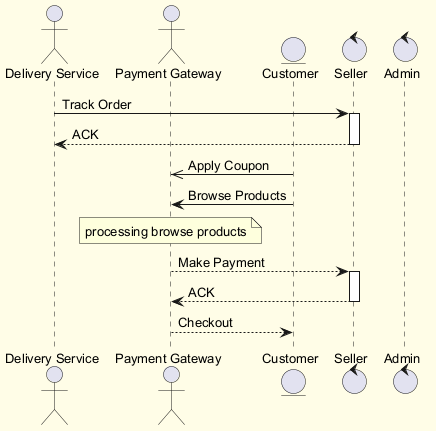

The diagram above was rendered by PlantUML. Its source (embedded in the PNG):
@startuml
skinparam backgroundColor #FFFDE7
skinparam classBackgroundColor #FFF9C4
skinparam classBorderColor #F57F17
skinparam defaultFontSize 13
actor "Delivery Service" as DS
actor "Payment Gateway" as PG
entity "Customer" as C
control "Seller" as S
control "Admin" as A
DS -> S : Track Order
activate S
S --> DS : ACK
deactivate S
C ->> PG : Apply Coupon
C -> PG : Browse Products
note over PG : processing browse products
PG --> S : Make Payment
activate S
S --> PG : ACK
deactivate S
PG --> C : Checkout
@enduml